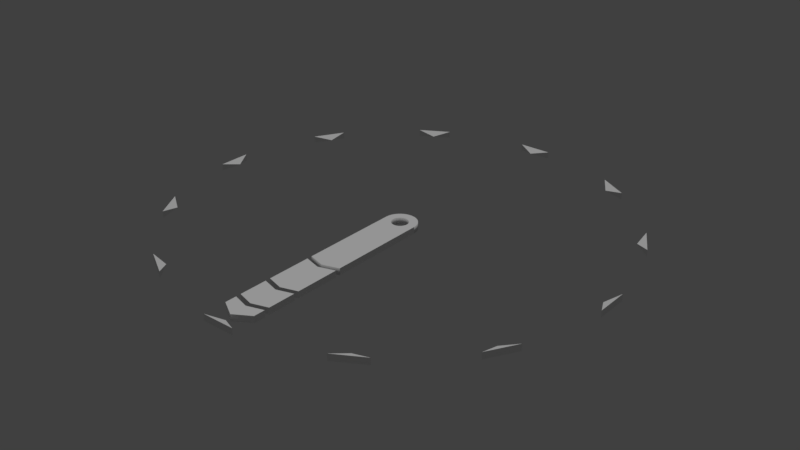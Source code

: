 # Source: LightClock.blend  (saved by Blender 2.81.16; exported with 4.5.12 LTS)
import bpy
from mathutils import Matrix  # noqa: F401  (used for matrix-valued properties, if any)

bpy.ops.wm.read_factory_settings(use_empty=True)
scene = bpy.context.scene
scene.name = 'Scene'

# ---- collections
col_collection_1 = bpy.data.collections.new('Collection 1'); scene.collection.children.link(col_collection_1)

# ---- materials (node trees are filled in below, after node groups)
mat_lightclock = bpy.data.materials.new('LightClock')
mat_lightclock.alpha_threshold = 0.0
mat_lightclock.use_transparent_shadow = False
mat_lightclock.roughness = 0.5

# ---- material node trees

# ---- world
world_world = bpy.data.worlds.new('World'); scene.world = world_world
world_world.color = (0.05088, 0.05088, 0.05088)
world_world.use_sun_shadow = False
world_world.sun_shadow_jitter_overblur = 0.0
world_world.cycles.sampling_method = 'MANUAL'

# ---- lights
light_hemi_003 = bpy.data.lights.new('Hemi.003', 'SUN')
light_hemi_003.transmission_factor = 0.0
light_hemi_003.angle = 0.1993
light_hemi_003.energy = 1.0
light_hemi_003.shadow_buffer_clip_start = 0.5
light_hemi_003.shadow_soft_size = 0.1
light_hemi_003.shadow_cascade_max_distance = 1000.0

# ---- meshes
me_lightclock = bpy.data.meshes.new('LightClock')
me_lightclock.from_pydata([(0.1, 1.49e-08, -0.02), (0.1, 1.49e-08, 0.02), (0.09808, -0.01951, -0.02), (0.09808, -0.01951, 0.02), (0.09239, -0.03827, -0.02), (0.09239, -0.03827, 0.02), (0.08315, -0.05556, -0.02), (0.08315, -0.05556, 0.02), (0.07071, -0.07071, -0.02), (0.07071, -0.07071, 0.02), (0.05556, -0.08315, -0.02), (0.05556, -0.08315, 0.02), (0.03827, -0.09239, -0.02), (0.03827, -0.09239, 0.02), (0.01951, -0.09808, -0.02), (0.01951, -0.09808, 0.02), (-2.96e-08, -0.1, -0.02), (-2.96e-08, -0.1, 0.02), (-0.01951, -0.09808, -0.02), (-0.01951, -0.09808, 0.02), (-0.03827, -0.09239, -0.02), (-0.03827, -0.09239, 0.02), (-0.05556, -0.08315, -0.02), (-0.05556, -0.08315, 0.02), (-0.07071, -0.07071, -0.02), (-0.07071, -0.07071, 0.02), (-0.08315, -0.05556, -0.02), (-0.08315, -0.05556, 0.02), (-0.09239, -0.03827, -0.02), (-0.09239, -0.03827, 0.02), (-0.09808, -0.01951, -0.02), (-0.09808, -0.01951, 0.02), (-0.1, 8.941e-08, -0.02), (-0.1, 8.941e-08, 0.02), (0.1, 0.6, -0.02), (0.1, 0.6, 0.02), (-0.1, 0.6, -0.02), (-0.1, 0.6, 0.02), (-1.013e-08, 0.63, -0.02), (-1.013e-08, 0.63, 0.02), (0.04157, -0.02778, -0.02), (0.04157, -0.02778, 0.02), (2.98e-09, 0.05, -0.02), (2.98e-09, 0.05, 0.02), (-0.009754, 0.04904, -0.02), (-0.009754, 0.04904, 0.02), (-0.01913, 0.04619, -0.02), (-0.01913, 0.04619, 0.02), (-0.04619, -0.01913, -0.02), (-0.04619, -0.01913, 0.02), (-0.04157, -0.02778, -0.02), (-0.04157, -0.02778, 0.02), (-0.04904, -0.009754, -0.02), (-0.04904, -0.009754, 0.02), (-0.03536, -0.03536, -0.02), (-0.03536, -0.03536, 0.02), (-0.009755, -0.04904, -0.02), (-0.009755, -0.04904, 0.02), (-1.331e-08, -0.05, -0.02), (-1.331e-08, -0.05, 0.02), (-0.01913, -0.04619, -0.02), (-0.01913, -0.04619, 0.02), (0.04904, 0.009755, -0.02), (0.04904, 0.009755, 0.02), (0.02778, 0.04157, -0.02), (0.02778, 0.04157, 0.02), (0.05, 0.0, -0.02), (0.05, 0.0, 0.02), (0.04619, 0.01913, -0.02), (0.04619, 0.01913, 0.02), (0.009755, -0.04904, -0.02), (0.009755, -0.04904, 0.02), (-0.03536, 0.03536, -0.02), (-0.03536, 0.03536, 0.02), (-0.02778, 0.04157, -0.02), (-0.02778, 0.04157, 0.02), (-0.04157, 0.02778, -0.02), (-0.04157, 0.02778, 0.02), (0.04904, -0.009755, -0.02), (0.04904, -0.009755, 0.02), (0.02778, -0.04157, -0.02), (0.02778, -0.04157, 0.02), (0.03536, -0.03536, -0.02), (0.03536, -0.03536, 0.02), (0.04619, -0.01913, -0.02), (0.04619, -0.01913, 0.02), (-0.05, 4.47e-08, -0.02), (-0.05, 4.47e-08, 0.02), (-0.02778, -0.04157, -0.02), (-0.02778, -0.04157, 0.02), (-0.04904, 0.009755, -0.02), (-0.04904, 0.009755, 0.02), (0.03536, 0.03536, -0.02), (0.03536, 0.03536, 0.02), (0.01913, -0.04619, -0.02), (0.01913, -0.04619, 0.02), (0.04157, 0.02778, -0.02), (0.04157, 0.02778, 0.02), (-0.04619, 0.01913, -0.02), (-0.04619, 0.01913, 0.02), (0.01913, 0.04619, -0.02), (0.01913, 0.04619, 0.02), (0.009755, 0.04904, -0.02), (0.009755, 0.04904, 0.02), (-0.1, 1.339, -0.02), (-0.1, 1.339, 0.02), (0.1, 1.339, -0.02), (0.1, 1.339, 0.02), (0.1, 0.63, -0.02), (0.1, 0.63, 0.02), (-0.1, 0.63, -0.02), (-0.1, 0.63, 0.02), (0.1, 0.9, -0.02), (0.1, 0.9, 0.02), (-0.1, 0.9, -0.02), (-0.1, 0.9, 0.02), (-1.013e-08, 0.93, -0.02), (-1.013e-08, 0.93, 0.02), (1.609e-08, 0.66, -0.02), (1.609e-08, 0.66, 0.02), (2.393e-08, 1.29, 0.0), (0.1, 0.93, -0.02), (0.1, 0.93, 0.02), (-0.1, 0.93, -0.02), (-0.1, 0.93, 0.02), (0.1, 1.1, -0.02), (0.1, 1.1, 0.02), (-0.1, 1.1, -0.02), (-0.1, 1.1, 0.02), (-1.013e-08, 1.13, -0.02), (-1.013e-08, 1.13, 0.02), (1.609e-08, 0.96, -0.02), (1.609e-08, 0.96, 0.02), (0.1, 1.13, -0.02), (0.1, 1.13, 0.02), (-0.1, 1.13, -0.02), (-0.1, 1.13, 0.02), (0.1, 1.2, -0.02), (0.1, 1.2, 0.02), (-0.1, 1.2, -0.02), (-0.1, 1.2, 0.02), (-1.013e-08, 1.26, -0.02), (-1.013e-08, 1.26, 0.02), (1.609e-08, 1.16, -0.02), (1.609e-08, 1.16, 0.02), (0.1, -1.339, -0.02), (0.1, -1.339, 0.02), (-0.1, -1.339, -0.02), (-0.1, -1.339, 0.02), (9.48e-08, -1.29, 0.0), (-1.339, -0.1, -0.02), (-1.339, -0.1, 0.02), (-1.339, 0.1, -0.02), (-1.339, 0.1, 0.02), (-1.29, 0.0, 0.0), (1.339, 0.1, -0.02), (1.339, 0.1, 0.02), (1.339, -0.1, -0.02), (1.339, -0.1, 0.02), (1.29, 1.192e-07, 0.0), (-0.7562, 1.11, -0.02), (-0.7562, 1.11, 0.02), (-0.583, 1.21, -0.02), (-0.583, 1.21, 0.02), (-0.645, 1.117, 0.0), (0.7562, -1.11, -0.02), (0.7562, -1.11, 0.02), (0.583, -1.21, -0.02), (0.583, -1.21, 0.02), (0.645, -1.117, 0.0), (-1.11, -0.7562, -0.02), (-1.11, -0.7562, 0.02), (-1.21, -0.583, -0.02), (-1.21, -0.583, 0.02), (-1.117, -0.645, 0.0), (1.11, 0.7562, -0.02), (1.11, 0.7562, 0.02), (1.21, 0.583, -0.02), (1.21, 0.583, 0.02), (1.117, 0.645, 0.0), (-1.21, 0.583, -0.02), (-1.21, 0.583, 0.02), (-1.11, 0.7562, -0.02), (-1.11, 0.7562, 0.02), (-1.117, 0.645, 0.0), (1.21, -0.583, -0.02), (1.21, -0.583, 0.02), (1.11, -0.7562, -0.02), (1.11, -0.7562, 0.02), (1.117, -0.645, 0.0), (-0.583, -1.21, -0.02), (-0.583, -1.21, 0.02), (-0.7562, -1.11, -0.02), (-0.7562, -1.11, 0.02), (-0.645, -1.117, 0.0), (0.583, 1.21, -0.02), (0.583, 1.21, 0.02), (0.7562, 1.11, -0.02), (0.7562, 1.11, 0.02), (0.645, 1.117, 0.0)], [], [(0, 1, 3, 2), (2, 3, 5, 4), (4, 5, 7, 6), (6, 7, 9, 8), (8, 9, 11, 10), (10, 11, 13, 12), (12, 13, 15, 14), (14, 15, 17, 16), (16, 17, 19, 18), (18, 19, 21, 20), (20, 21, 23, 22), (22, 23, 25, 24), (24, 25, 27, 26), (26, 27, 29, 28), (28, 29, 31, 30), (30, 31, 33, 32), (32, 33, 37, 36), (38, 39, 35, 34), (34, 35, 1, 0), (36, 37, 39, 38), (3, 1, 67, 79, 85, 41, 83, 81, 95, 71, 59, 57, 61, 89, 55, 51, 49, 53, 87, 33, 31, 29, 27, 25, 23, 21, 19, 17, 15, 13, 11, 9, 7, 5), (0, 66, 62, 68, 96, 92, 64, 100, 102, 42, 44, 46, 74, 72, 76, 98, 90, 86, 32, 36, 38, 34), (78, 79, 67, 66), (82, 83, 41, 40), (40, 41, 85, 84), (90, 91, 87, 86), (62, 63, 69, 68), (66, 67, 63, 62), (96, 97, 93, 92), (42, 43, 45, 44), (56, 57, 59, 58), (76, 77, 99, 98), (58, 59, 71, 70), (44, 45, 47, 46), (33, 87, 91, 99, 77, 73, 75, 47, 45, 43, 103, 101, 65, 93, 97, 69, 63, 67, 1, 35, 39, 37), (92, 93, 65, 64), (88, 89, 61, 60), (32, 86, 52, 48, 50, 54, 88, 60, 56, 58, 70, 94, 80, 82, 40, 84, 78, 66, 0, 2, 4, 6, 8, 10, 12, 14, 16, 18, 20, 22, 24, 26, 28, 30), (64, 65, 101, 100), (80, 81, 83, 82), (74, 75, 73, 72), (98, 99, 91, 90), (94, 95, 81, 80), (54, 55, 89, 88), (48, 49, 51, 50), (102, 103, 43, 42), (68, 69, 97, 96), (86, 87, 53, 52), (84, 85, 79, 78), (60, 61, 57, 56), (46, 47, 75, 74), (100, 101, 103, 102), (70, 71, 95, 94), (52, 53, 49, 48), (72, 73, 77, 76), (50, 51, 55, 54), (107, 106, 104, 105), (105, 104, 120), (106, 107, 120), (120, 104, 106), (105, 120, 107), (118, 119, 111, 110), (110, 111, 115, 114), (116, 117, 113, 112), (112, 113, 109, 108), (110, 114, 116, 112, 108, 118), (115, 111, 119, 109, 113, 117), (114, 115, 117, 116), (108, 109, 119, 118), (131, 132, 124, 123), (123, 124, 128, 127), (129, 130, 126, 125), (125, 126, 122, 121), (123, 127, 129, 125, 121, 131), (128, 124, 132, 122, 126, 130), (127, 128, 130, 129), (121, 122, 132, 131), (143, 144, 136, 135), (135, 136, 140, 139), (141, 142, 138, 137), (137, 138, 134, 133), (135, 139, 141, 137, 133, 143), (140, 136, 144, 134, 138, 142), (139, 140, 142, 141), (133, 134, 144, 143), (148, 147, 145, 146), (146, 145, 149), (147, 148, 149), (149, 145, 147), (146, 149, 148), (153, 152, 150, 151), (151, 150, 154), (152, 153, 154), (154, 150, 152), (151, 154, 153), (158, 157, 155, 156), (156, 155, 159), (157, 158, 159), (159, 155, 157), (156, 159, 158), (163, 162, 160, 161), (161, 160, 164), (162, 163, 164), (164, 160, 162), (161, 164, 163), (168, 167, 165, 166), (166, 165, 169), (167, 168, 169), (169, 165, 167), (166, 169, 168), (173, 172, 170, 171), (171, 170, 174), (172, 173, 174), (174, 170, 172), (171, 174, 173), (178, 177, 175, 176), (176, 175, 179), (177, 178, 179), (179, 175, 177), (176, 179, 178), (183, 182, 180, 181), (181, 180, 184), (182, 183, 184), (184, 180, 182), (181, 184, 183), (188, 187, 185, 186), (186, 185, 189), (187, 188, 189), (189, 185, 187), (186, 189, 188), (193, 192, 190, 191), (191, 190, 194), (192, 193, 194), (194, 190, 192), (191, 194, 193), (198, 197, 195, 196), (196, 195, 199), (197, 198, 199), (199, 195, 197), (196, 199, 198)])
me_lightclock.polygons.foreach_set('use_smooth', [1, 1, 1, 1, 1, 1, 1, 1, 1, 1, 1, 1, 1, 1, 1, 1, 0, 1, 0, 1, 0, 0, 1, 1, 1, 1, 1, 1, 1, 1, 1, 1, 1, 1, 0, 1, 1, 0, 1, 1, 1, 1, 1, 1, 1, 1, 1, 1, 1, 1, 1, 1, 1, 1, 1, 1, 0, 0, 0, 0, 0, 0, 0, 0, 0, 0, 0, 0, 0, 0, 0, 0, 0, 0, 0, 0, 0, 0, 0, 0, 0, 0, 0, 0, 0, 0, 0, 0, 0, 0, 0, 0, 0, 0, 0, 0, 0, 0, 0, 0, 0, 0, 0, 0, 0, 0, 0, 0, 0, 0, 0, 0, 0, 0, 0, 0, 0, 0, 0, 0, 0, 0, 0, 0, 0, 0, 0, 0, 0, 0, 0, 0, 0, 0, 0, 0, 0, 0, 0, 0])
me_lightclock.polygons.foreach_set('material_index', [1, 1, 1, 1, 1, 1, 1, 1, 1, 1, 1, 1, 1, 1, 1, 1, 1, 1, 1, 1, 1, 1, 1, 1, 1, 1, 1, 1, 1, 1, 1, 1, 1, 1, 1, 1, 1, 1, 1, 1, 1, 1, 1, 1, 1, 1, 1, 1, 1, 1, 1, 1, 1, 1, 1, 1, 1, 1, 1, 1, 1, 1, 1, 1, 1, 1, 1, 1, 1, 1, 1, 1, 1, 1, 1, 1, 1, 1, 1, 1, 1, 1, 1, 1, 1, 1, 1, 1, 1, 1, 1, 1, 1, 1, 1, 1, 1, 1, 1, 1, 1, 1, 1, 1, 1, 1, 1, 1, 1, 1, 1, 1, 1, 1, 1, 1, 1, 1, 1, 1, 1, 1, 1, 1, 1, 1, 1, 1, 1, 1, 1, 1, 1, 1, 1, 1, 1, 1, 1, 1])
_uv = me_lightclock.uv_layers.new(name='UVMap')
_uv.uv.foreach_set('vector', [0.5333, 0.6237, 0.5333, 0.6237, 0.5326, 0.6167, 0.5326, 0.6167, 0.5326, 0.6167, 0.5326, 0.6167, 0.5306, 0.61, 0.5306, 0.61, 0.5306, 0.61, 0.5306, 0.61, 0.5273, 0.6038, 0.5273, 0.6038, 0.5273, 0.6038, 0.5273, 0.6038, 0.5228, 0.5983, 0.5228, 0.5983, 0.5228, 0.5983, 0.5228, 0.5983, 0.5174, 0.5939, 0.5174, 0.5939, 0.5174, 0.5939, 0.5174, 0.5939, 0.5112, 0.5906, 0.5112, 0.5906, 0.5112, 0.5906, 0.5112, 0.5906, 0.5045, 0.5885, 0.5045, 0.5885, 0.5045, 0.5885, 0.5045, 0.5885, 0.4975, 0.5878, 0.4975, 0.5878, 0.4975, 0.5878, 0.4975, 0.5878, 0.4905, 0.5885, 0.4905, 0.5885, 0.4905, 0.5885, 0.4905, 0.5885, 0.4837, 0.5906, 0.4837, 0.5906, 0.4837, 0.5906, 0.4837, 0.5906, 0.4775, 0.5939, 0.4775, 0.5939, 0.4775, 0.5939, 0.4775, 0.5939, 0.4721, 0.5983, 0.4721, 0.5983, 0.4721, 0.5983, 0.4721, 0.5983, 0.4677, 0.6038, 0.4677, 0.6038, 0.4677, 0.6038, 0.4677, 0.6038, 0.4643, 0.61, 0.4643, 0.61, 0.4643, 0.61, 0.4643, 0.61, 0.4623, 0.6167, 0.4623, 0.6167, 0.4623, 0.6167, 0.4623, 0.6167, 0.4616, 0.6237, 0.4616, 0.6237, 0.4616, 0.6237, 0.4616, 0.6237, 0.4616, 0.8387, 0.4616, 0.8387, 0.4975, 0.8495, 0.4975, 0.8495, 0.5333, 0.8387, 0.5333, 0.8387, 0.5333, 0.8387, 0.5333, 0.8387, 0.5333, 0.6237, 0.5333, 0.6237, 0.4616, 0.8387, 0.4616, 0.8387, 0.4975, 0.8495, 0.4975, 0.8495, 0.5326, 0.6167, 0.5333, 0.6237, 0.5154, 0.6237, 0.515, 0.6202, 0.514, 0.6168, 0.5124, 0.6137, 0.5101, 0.611, 0.5074, 0.6088, 0.5043, 0.6071, 0.501, 0.6061, 0.4975, 0.6057, 0.494, 0.6061, 0.4906, 0.6071, 0.4875, 0.6088, 0.4848, 0.611, 0.4826, 0.6137, 0.4809, 0.6168, 0.4799, 0.6202, 0.4795, 0.6237, 0.4616, 0.6237, 0.4623, 0.6167, 0.4643, 0.61, 0.4677, 0.6038, 0.4721, 0.5983, 0.4775, 0.5939, 0.4837, 0.5906, 0.4905, 0.5885, 0.4975, 0.5878, 0.5045, 0.5885, 0.5112, 0.5906, 0.5174, 0.5939, 0.5228, 0.5983, 0.5273, 0.6038, 0.5306, 0.61, 0.5333, 0.6237, 0.5154, 0.6237, 0.515, 0.6272, 0.514, 0.6305, 0.5124, 0.6336, 0.5101, 0.6363, 0.5074, 0.6386, 0.5043, 0.6402, 0.501, 0.6412, 0.4975, 0.6416, 0.494, 0.6412, 0.4906, 0.6402, 0.4875, 0.6386, 0.4848, 0.6363, 0.4826, 0.6336, 0.4809, 0.6305, 0.4799, 0.6272, 0.4795, 0.6237, 0.4616, 0.6237, 0.4616, 0.8387, 0.4975, 0.8495, 0.5333, 0.8387, 0.515, 0.6202, 0.515, 0.6202, 0.5154, 0.6237, 0.5154, 0.6237, 0.5101, 0.611, 0.5101, 0.611, 0.5124, 0.6137, 0.5124, 0.6137, 0.5124, 0.6137, 0.5124, 0.6137, 0.514, 0.6168, 0.514, 0.6168, 0.4799, 0.6272, 0.4799, 0.6272, 0.4795, 0.6237, 0.4795, 0.6237, 0.515, 0.6272, 0.515, 0.6272, 0.514, 0.6305, 0.514, 0.6305, 0.5154, 0.6237, 0.5154, 0.6237, 0.515, 0.6272, 0.515, 0.6272, 0.5124, 0.6336, 0.5124, 0.6336, 0.5101, 0.6363, 0.5101, 0.6363, 0.4975, 0.6416, 0.4975, 0.6416, 0.494, 0.6412, 0.494, 0.6412, 0.494, 0.6061, 0.494, 0.6061, 0.4975, 0.6057, 0.4975, 0.6057, 0.4826, 0.6336, 0.4826, 0.6336, 0.4809, 0.6305, 0.4809, 0.6305, 0.4975, 0.6057, 0.4975, 0.6057, 0.501, 0.6061, 0.501, 0.6061, 0.494, 0.6412, 0.494, 0.6412, 0.4906, 0.6402, 0.4906, 0.6402, 0.4616, 0.6237, 0.4795, 0.6237, 0.4799, 0.6272, 0.4809, 0.6305, 0.4826, 0.6336, 0.4848, 0.6363, 0.4875, 0.6386, 0.4906, 0.6402, 0.494, 0.6412, 0.4975, 0.6416, 0.501, 0.6412, 0.5043, 0.6402, 0.5074, 0.6386, 0.5101, 0.6363, 0.5124, 0.6336, 0.514, 0.6305, 0.515, 0.6272, 0.5154, 0.6237, 0.5333, 0.6237, 0.5333, 0.8387, 0.4975, 0.8495, 0.4616, 0.8387, 0.5101, 0.6363, 0.5101, 0.6363, 0.5074, 0.6386, 0.5074, 0.6386, 0.4875, 0.6088, 0.4875, 0.6088, 0.4906, 0.6071, 0.4906, 0.6071, 0.4616, 0.6237, 0.4795, 0.6237, 0.4799, 0.6202, 0.4809, 0.6168, 0.4826, 0.6137, 0.4848, 0.611, 0.4875, 0.6088, 0.4906, 0.6071, 0.494, 0.6061, 0.4975, 0.6057, 0.501, 0.6061, 0.5043, 0.6071, 0.5074, 0.6088, 0.5101, 0.611, 0.5124, 0.6137, 0.514, 0.6168, 0.515, 0.6202, 0.5154, 0.6237, 0.5333, 0.6237, 0.5326, 0.6167, 0.5306, 0.61, 0.5273, 0.6038, 0.5228, 0.5983, 0.5174, 0.5939, 0.5112, 0.5906, 0.5045, 0.5885, 0.4975, 0.5878, 0.4905, 0.5885, 0.4837, 0.5906, 0.4775, 0.5939, 0.4721, 0.5983, 0.4677, 0.6038, 0.4643, 0.61, 0.4623, 0.6167, 0.5074, 0.6386, 0.5074, 0.6386, 0.5043, 0.6402, 0.5043, 0.6402, 0.5074, 0.6088, 0.5074, 0.6088, 0.5101, 0.611, 0.5101, 0.611, 0.4875, 0.6386, 0.4875, 0.6386, 0.4848, 0.6363, 0.4848, 0.6363, 0.4809, 0.6305, 0.4809, 0.6305, 0.4799, 0.6272, 0.4799, 0.6272, 0.5043, 0.6071, 0.5043, 0.6071, 0.5074, 0.6088, 0.5074, 0.6088, 0.4848, 0.611, 0.4848, 0.611, 0.4875, 0.6088, 0.4875, 0.6088, 0.4809, 0.6168, 0.4809, 0.6168, 0.4826, 0.6137, 0.4826, 0.6137, 0.501, 0.6412, 0.501, 0.6412, 0.4975, 0.6416, 0.4975, 0.6416, 0.514, 0.6305, 0.514, 0.6305, 0.5124, 0.6336, 0.5124, 0.6336, 0.4795, 0.6237, 0.4795, 0.6237, 0.4799, 0.6202, 0.4799, 0.6202, 0.514, 0.6168, 0.514, 0.6168, 0.515, 0.6202, 0.515, 0.6202, 0.4906, 0.6071, 0.4906, 0.6071, 0.494, 0.6061, 0.494, 0.6061, 0.4906, 0.6402, 0.4906, 0.6402, 0.4875, 0.6386, 0.4875, 0.6386, 0.5043, 0.6402, 0.5043, 0.6402, 0.501, 0.6412, 0.501, 0.6412, 0.501, 0.6061, 0.501, 0.6061, 0.5043, 0.6071, 0.5043, 0.6071, 0.4799, 0.6202, 0.4799, 0.6202, 0.4809, 0.6168, 0.4809, 0.6168, 0.4848, 0.6363, 0.4848, 0.6363, 0.4826, 0.6336, 0.4826, 0.6336, 0.4826, 0.6137, 0.4826, 0.6137, 0.4848, 0.611, 0.4848, 0.611, 0.1677, 0.7852, 0.1677, 0.7852, 0.2035, 0.7231, 0.2035, 0.7231, 0.2035, 0.7231, 0.2035, 0.7231, 0.2009, 0.763, 0.1677, 0.7852, 0.1677, 0.7852, 0.2009, 0.763, 0.2009, 0.763, 0.2035, 0.7231, 0.1677, 0.7852, 0.2035, 0.7231, 0.2009, 0.763, 0.1677, 0.7852, 0.8716, 0.707, 0.8716, 0.707, 0.8357, 0.6963, 0.8357, 0.6963, 0.8357, 0.6963, 0.8357, 0.6963, 0.8357, 0.793, 0.8357, 0.793, 0.8716, 0.8038, 0.8716, 0.8038, 0.9074, 0.793, 0.9074, 0.793, 0.9074, 0.793, 0.9074, 0.793, 0.9074, 0.6963, 0.9074, 0.6963, 0.8357, 0.6963, 0.8357, 0.793, 0.8716, 0.8038, 0.9074, 0.793, 0.9074, 0.6963, 0.8716, 0.707, 0.8357, 0.793, 0.8357, 0.6963, 0.8716, 0.707, 0.9074, 0.6963, 0.9074, 0.793, 0.8716, 0.8038, 0.8357, 0.793, 0.8357, 0.793, 0.8716, 0.8038, 0.8716, 0.8038, 0.9074, 0.6963, 0.9074, 0.6963, 0.8716, 0.707, 0.8716, 0.707, 0.4926, 0.224, 0.4926, 0.224, 0.4568, 0.2132, 0.4568, 0.2132, 0.4568, 0.2132, 0.4568, 0.2132, 0.4568, 0.2741, 0.4568, 0.2741, 0.4926, 0.2849, 0.4926, 0.2849, 0.5285, 0.2741, 0.5285, 0.2741, 0.5285, 0.2741, 0.5285, 0.2741, 0.5285, 0.2132, 0.5285, 0.2132, 0.4568, 0.2132, 0.4568, 0.2741, 0.4926, 0.2849, 0.5285, 0.2741, 0.5285, 0.2132, 0.4926, 0.224, 0.4568, 0.2741, 0.4568, 0.2132, 0.4926, 0.224, 0.5285, 0.2132, 0.5285, 0.2741, 0.4926, 0.2849, 0.4568, 0.2741, 0.4568, 0.2741, 0.4926, 0.2849, 0.4926, 0.2849, 0.5285, 0.2132, 0.5285, 0.2132, 0.4926, 0.224, 0.4926, 0.224, 0.8642, 0.2243, 0.8642, 0.2243, 0.8284, 0.2135, 0.8284, 0.2135, 0.8284, 0.2135, 0.8284, 0.2135, 0.8284, 0.2386, 0.8284, 0.2386, 0.8642, 0.2601, 0.8642, 0.2601, 0.9, 0.2386, 0.9, 0.2386, 0.9, 0.2386, 0.9, 0.2386, 0.9, 0.2135, 0.9, 0.2135, 0.8284, 0.2135, 0.8284, 0.2386, 0.8642, 0.2601, 0.9, 0.2386, 0.9, 0.2135, 0.8642, 0.2243, 0.8284, 0.2386, 0.8284, 0.2135, 0.8642, 0.2243, 0.9, 0.2135, 0.9, 0.2386, 0.8642, 0.2601, 0.8284, 0.2386, 0.8284, 0.2386, 0.8642, 0.2601, 0.8642, 0.2601, 0.9, 0.2135, 0.9, 0.2135, 0.8642, 0.2243, 0.8642, 0.2243, 0.1695, 0.7849, 0.1695, 0.7849, 0.2054, 0.7228, 0.2054, 0.7228, 0.2054, 0.7228, 0.2054, 0.7228, 0.2028, 0.7627, 0.1695, 0.7849, 0.1695, 0.7849, 0.2028, 0.7627, 0.2028, 0.7627, 0.2054, 0.7228, 0.1695, 0.7849, 0.2054, 0.7228, 0.2028, 0.7627, 0.1695, 0.7849, 0.1697, 0.7861, 0.1697, 0.7861, 0.2056, 0.724, 0.2056, 0.724, 0.2056, 0.724, 0.2056, 0.724, 0.2029, 0.7639, 0.1697, 0.7861, 0.1697, 0.7861, 0.2029, 0.7639, 0.2029, 0.7639, 0.2056, 0.724, 0.1697, 0.7861, 0.2056, 0.724, 0.2029, 0.7639, 0.1697, 0.7861, 0.1695, 0.7842, 0.1695, 0.7842, 0.2053, 0.7222, 0.2053, 0.7222, 0.2053, 0.7222, 0.2053, 0.7222, 0.2027, 0.762, 0.1695, 0.7842, 0.1695, 0.7842, 0.2027, 0.762, 0.2027, 0.762, 0.2053, 0.7222, 0.1695, 0.7842, 0.2053, 0.7222, 0.2027, 0.762, 0.1695, 0.7842, 0.1675, 0.7859, 0.1675, 0.7859, 0.2034, 0.7238, 0.2034, 0.7238, 0.2034, 0.7238, 0.2034, 0.7238, 0.2008, 0.7637, 0.1675, 0.7859, 0.1675, 0.7859, 0.2008, 0.7637, 0.2008, 0.7637, 0.2034, 0.7238, 0.1675, 0.7859, 0.2034, 0.7238, 0.2008, 0.7637, 0.1675, 0.7859, 0.169, 0.7847, 0.169, 0.7847, 0.2048, 0.7227, 0.2048, 0.7227, 0.2048, 0.7227, 0.2048, 0.7227, 0.2022, 0.7625, 0.169, 0.7847, 0.169, 0.7847, 0.2022, 0.7625, 0.2022, 0.7625, 0.2048, 0.7227, 0.169, 0.7847, 0.2048, 0.7227, 0.2022, 0.7625, 0.169, 0.7847, 0.1697, 0.7857, 0.1697, 0.7857, 0.2056, 0.7236, 0.2056, 0.7236, 0.2056, 0.7236, 0.2056, 0.7236, 0.203, 0.7634, 0.1697, 0.7857, 0.1697, 0.7857, 0.203, 0.7634, 0.203, 0.7634, 0.2056, 0.7236, 0.1697, 0.7857, 0.2056, 0.7236, 0.203, 0.7634, 0.1697, 0.7857, 0.1686, 0.7842, 0.1686, 0.7842, 0.2044, 0.7221, 0.2044, 0.7221, 0.2044, 0.7221, 0.2044, 0.7221, 0.2018, 0.762, 0.1686, 0.7842, 0.1686, 0.7842, 0.2018, 0.762, 0.2018, 0.762, 0.2044, 0.7221, 0.1686, 0.7842, 0.2044, 0.7221, 0.2018, 0.762, 0.1686, 0.7842, 0.1702, 0.7843, 0.1702, 0.7843, 0.206, 0.7222, 0.206, 0.7222, 0.206, 0.7222, 0.206, 0.7222, 0.2034, 0.7621, 0.1702, 0.7843, 0.1702, 0.7843, 0.2034, 0.7621, 0.2034, 0.7621, 0.206, 0.7222, 0.1702, 0.7843, 0.206, 0.7222, 0.2034, 0.7621, 0.1702, 0.7843, 0.1709, 0.7825, 0.1709, 0.7825, 0.2067, 0.7205, 0.2067, 0.7205, 0.2067, 0.7205, 0.2067, 0.7205, 0.2041, 0.7603, 0.1709, 0.7825, 0.1709, 0.7825, 0.2041, 0.7603, 0.2041, 0.7603, 0.2067, 0.7205, 0.1709, 0.7825, 0.2067, 0.7205, 0.2041, 0.7603, 0.1709, 0.7825, 0.172, 0.783, 0.172, 0.783, 0.2078, 0.7209, 0.2078, 0.7209, 0.2078, 0.7209, 0.2078, 0.7209, 0.2052, 0.7607, 0.172, 0.783, 0.172, 0.783, 0.2052, 0.7607, 0.2052, 0.7607, 0.2078, 0.7209, 0.172, 0.783, 0.2078, 0.7209, 0.2052, 0.7607, 0.172, 0.783, 0.1702, 0.7823, 0.1702, 0.7823, 0.2061, 0.7202, 0.2061, 0.7202, 0.2061, 0.7202, 0.2061, 0.7202, 0.2035, 0.7601, 0.1702, 0.7823, 0.1702, 0.7823, 0.2035, 0.7601, 0.2035, 0.7601, 0.2061, 0.7202, 0.1702, 0.7823, 0.2061, 0.7202, 0.2035, 0.7601, 0.1702, 0.7823])
_ca = me_lightclock.color_attributes.new('Col', 'BYTE_COLOR', 'CORNER')
_ca.data.foreach_set('color', [1.0, 0.0, 0.0, 1.0, 1.0, 0.0, 0.0, 1.0, 1.0, 0.0, 0.0, 1.0, 1.0, 0.0, 0.0, 1.0, 1.0, 0.0, 0.0, 1.0, 1.0, 0.0, 0.0, 1.0, 1.0, 0.0, 0.0, 1.0, 1.0, 0.0, 0.0, 1.0, 1.0, 0.0, 0.0, 1.0, 1.0, 0.0, 0.0, 1.0, 1.0, 0.0, 0.0, 1.0, 1.0, 0.0, 0.0, 1.0, 1.0, 0.0, 0.0, 1.0, 1.0, 0.0, 0.0, 1.0, 1.0, 0.0, 0.0, 1.0, 1.0, 0.0, 0.0, 1.0, 1.0, 0.0, 0.0, 1.0, 1.0, 0.0, 0.0, 1.0, 1.0, 0.0, 0.0, 1.0, 1.0, 0.0, 0.0, 1.0, 1.0, 0.0, 0.0, 1.0, 1.0, 0.0, 0.0, 1.0, 1.0, 0.0, 0.0, 1.0, 1.0, 0.0, 0.0, 1.0, 1.0, 0.0, 0.0, 1.0, 1.0, 0.0, 0.0, 1.0, 1.0, 0.0, 0.0, 1.0, 1.0, 0.0, 0.0, 1.0, 1.0, 0.0, 0.0, 1.0, 1.0, 0.0, 0.0, 1.0, 1.0, 0.0, 0.0, 1.0, 1.0, 0.0, 0.0, 1.0, 1.0, 0.0, 0.0, 1.0, 1.0, 0.0, 0.0, 1.0, 1.0, 0.0, 0.0, 1.0, 1.0, 0.0, 0.0, 1.0, 1.0, 0.0, 0.0, 1.0, 1.0, 0.0, 0.0, 1.0, 1.0, 0.0, 0.0, 1.0, 1.0, 0.0, 0.0, 1.0, 1.0, 0.0, 0.0, 1.0, 1.0, 0.0, 0.0, 1.0, 1.0, 0.0, 0.0, 1.0, 1.0, 0.0, 0.0, 1.0, 1.0, 0.0, 0.0, 1.0, 1.0, 0.0, 0.0, 1.0, 1.0, 0.0, 0.0, 1.0, 1.0, 0.0, 0.0, 1.0, 1.0, 0.0, 0.0, 1.0, 1.0, 0.0, 0.0, 1.0, 1.0, 0.0, 0.0, 1.0, 1.0, 0.0, 0.0, 1.0, 1.0, 0.0, 0.0, 1.0, 1.0, 0.0, 0.0, 1.0, 1.0, 0.0, 0.0, 1.0, 1.0, 0.0, 0.0, 1.0, 1.0, 0.0, 0.0, 1.0, 1.0, 0.0, 0.0, 1.0, 1.0, 0.0, 0.0, 1.0, 1.0, 0.0, 0.0, 1.0, 1.0, 0.0, 0.0, 1.0, 1.0, 0.0, 0.0, 1.0, 1.0, 0.0, 0.0, 1.0, 1.0, 0.0, 0.0, 1.0, 1.0, 0.0, 0.0, 1.0, 1.0, 0.0, 0.0, 1.0, 1.0, 0.0, 0.0, 1.0, 1.0, 0.0, 0.0, 1.0, 1.0, 0.0, 0.0, 1.0, 1.0, 0.0, 0.0, 1.0, 1.0, 0.0, 0.0, 1.0, 1.0, 0.0, 0.0, 1.0, 1.0, 0.0, 0.0, 1.0, 1.0, 0.0, 0.0, 1.0, 1.0, 0.0, 0.0, 1.0, 1.0, 0.0, 0.0, 1.0, 1.0, 0.0, 0.0, 1.0, 1.0, 0.0, 0.0, 1.0, 1.0, 0.0, 0.0, 1.0, 1.0, 0.0, 0.0, 1.0, 1.0, 0.0, 0.0, 1.0, 1.0, 0.0, 0.0, 1.0, 1.0, 0.0, 0.0, 1.0, 1.0, 0.0, 0.0, 1.0, 1.0, 0.0, 0.0, 1.0, 1.0, 0.0, 0.0, 1.0, 1.0, 0.0, 0.0, 1.0, 1.0, 0.0, 0.0, 1.0, 1.0, 0.0, 0.0, 1.0, 1.0, 0.0, 0.0, 1.0, 1.0, 0.0, 0.0, 1.0, 1.0, 0.0, 0.0, 1.0, 1.0, 0.0, 0.0, 1.0, 1.0, 0.0, 0.0, 1.0, 1.0, 0.0, 0.0, 1.0, 1.0, 0.0, 0.0, 1.0, 1.0, 0.0, 0.0, 1.0, 1.0, 0.0, 0.0, 1.0, 1.0, 0.0, 0.0, 1.0, 1.0, 0.0, 0.0, 1.0, 1.0, 0.0, 0.0, 1.0, 1.0, 0.0, 0.0, 1.0, 1.0, 0.0, 0.0, 1.0, 1.0, 0.0, 0.0, 1.0, 1.0, 0.0, 0.0, 1.0, 1.0, 0.0, 0.0, 1.0, 1.0, 0.0, 0.0, 1.0, 1.0, 0.0, 0.0, 1.0, 1.0, 0.0, 0.0, 1.0, 1.0, 0.0, 0.0, 1.0, 1.0, 0.0, 0.0, 1.0, 1.0, 0.0, 0.0, 1.0, 1.0, 0.0, 0.0, 1.0, 1.0, 0.0, 0.0, 1.0, 1.0, 0.0, 0.0, 1.0, 1.0, 0.0, 0.0, 1.0, 1.0, 0.0, 0.0, 1.0, 1.0, 0.0, 0.0, 1.0, 1.0, 0.0, 0.0, 1.0, 1.0, 0.0, 0.0, 1.0, 1.0, 0.0, 0.0, 1.0, 1.0, 0.0, 0.0, 1.0, 1.0, 0.0, 0.0, 1.0, 1.0, 0.0, 0.0, 1.0, 1.0, 0.0, 0.0, 1.0, 1.0, 0.0, 0.0, 1.0, 1.0, 0.0, 0.0, 1.0, 1.0, 0.0, 0.0, 1.0, 1.0, 0.0, 0.0, 1.0, 1.0, 0.0, 0.0, 1.0, 1.0, 0.0, 0.0, 1.0, 1.0, 0.0, 0.0, 1.0, 1.0, 0.0, 0.0, 1.0, 1.0, 0.0, 0.0, 1.0, 1.0, 0.0, 0.0, 1.0, 1.0, 0.0, 0.0, 1.0, 1.0, 0.0, 0.0, 1.0, 1.0, 0.0, 0.0, 1.0, 1.0, 0.0, 0.0, 1.0, 1.0, 0.0, 0.0, 1.0, 1.0, 0.0, 0.0, 1.0, 1.0, 0.0, 0.0, 1.0, 1.0, 0.0, 0.0, 1.0, 1.0, 0.0, 0.0, 1.0, 1.0, 0.0, 0.0, 1.0, 1.0, 0.0, 0.0, 1.0, 1.0, 0.0, 0.0, 1.0, 1.0, 0.0, 0.0, 1.0, 1.0, 0.0, 0.0, 1.0, 1.0, 0.0, 0.0, 1.0, 1.0, 0.0, 0.0, 1.0, 1.0, 0.0, 0.0, 1.0, 1.0, 0.0, 0.0, 1.0, 1.0, 0.0, 0.0, 1.0, 1.0, 0.0, 0.0, 1.0, 1.0, 0.0, 0.0, 1.0, 1.0, 0.0, 0.0, 1.0, 1.0, 0.0, 0.0, 1.0, 1.0, 0.0, 0.0, 1.0, 1.0, 0.0, 0.0, 1.0, 1.0, 0.0, 0.0, 1.0, 1.0, 0.0, 0.0, 1.0, 1.0, 0.0, 0.0, 1.0, 1.0, 0.0, 0.0, 1.0, 1.0, 0.0, 0.0, 1.0, 1.0, 0.0, 0.0, 1.0, 1.0, 0.0, 0.0, 1.0, 1.0, 0.0, 0.0, 1.0, 1.0, 0.0, 0.0, 1.0, 1.0, 0.0, 0.0, 1.0, 1.0, 0.0, 0.0, 1.0, 1.0, 0.0, 0.0, 1.0, 1.0, 0.0, 0.0, 1.0, 1.0, 0.0, 0.0, 1.0, 1.0, 0.0, 0.0, 1.0, 1.0, 0.0, 0.0, 1.0, 1.0, 0.0, 0.0, 1.0, 1.0, 0.0, 0.0, 1.0, 1.0, 0.0, 0.0, 1.0, 1.0, 0.0, 0.0, 1.0, 1.0, 0.0, 0.0, 1.0, 1.0, 0.0, 0.0, 1.0, 1.0, 0.0, 0.0, 1.0, 1.0, 0.0, 0.0, 1.0, 1.0, 0.0, 0.0, 1.0, 1.0, 0.0, 0.0, 1.0, 1.0, 0.0, 0.0, 1.0, 1.0, 0.0, 0.0, 1.0, 1.0, 0.0, 0.0, 1.0, 1.0, 0.0, 0.0, 1.0, 1.0, 0.0, 0.0, 1.0, 1.0, 0.0, 0.0, 1.0, 1.0, 0.0, 0.0, 1.0, 1.0, 0.0, 0.0, 1.0, 1.0, 0.0, 0.0, 1.0, 1.0, 0.0, 0.0, 1.0, 1.0, 0.0, 0.0, 1.0, 1.0, 0.0, 0.0, 1.0, 1.0, 0.0, 0.0, 1.0, 1.0, 0.0, 0.0, 1.0, 1.0, 0.0, 0.0, 1.0, 1.0, 0.0, 0.0, 1.0, 1.0, 0.0, 0.0, 1.0, 1.0, 0.0, 0.0, 1.0, 1.0, 0.0, 0.0, 1.0, 1.0, 0.0, 0.0, 1.0, 1.0, 0.0, 0.0, 1.0, 1.0, 0.0, 0.0, 1.0, 1.0, 0.0, 0.0, 1.0, 1.0, 0.0, 0.0, 1.0, 1.0, 0.0, 0.0, 1.0, 1.0, 0.0, 0.0, 1.0, 1.0, 0.0, 0.0, 1.0, 1.0, 0.0, 0.0, 1.0, 1.0, 0.0, 0.0, 1.0, 1.0, 0.0, 0.0, 1.0, 1.0, 0.0, 0.0, 1.0, 1.0, 0.0, 0.0, 1.0, 1.0, 0.0, 0.0, 1.0, 1.0, 0.0, 0.0, 1.0, 1.0, 0.0, 0.0, 1.0, 1.0, 0.0, 0.0, 1.0, 1.0, 0.0, 0.0, 1.0, 1.0, 0.0, 0.0, 1.0, 1.0, 0.0, 0.0, 1.0, 1.0, 0.0, 0.0, 1.0, 1.0, 0.0, 0.0, 1.0, 1.0, 0.0, 0.0, 1.0, 1.0, 0.0, 0.0, 1.0, 1.0, 0.0, 0.0, 1.0, 1.0, 0.0, 0.0, 1.0, 1.0, 0.0, 0.0, 1.0, 1.0, 0.0, 0.0, 1.0, 1.0, 0.0, 0.0, 1.0, 1.0, 0.0, 0.0, 1.0, 1.0, 0.0, 0.0, 1.0, 1.0, 0.0, 0.0, 1.0, 1.0, 0.0, 0.0, 1.0, 1.0, 0.0, 0.0, 1.0, 1.0, 0.0, 0.0, 1.0, 1.0, 0.0, 0.0, 1.0, 1.0, 0.0, 0.0, 1.0, 1.0, 0.0, 0.0, 1.0, 1.0, 0.0, 0.0, 1.0, 1.0, 0.0, 0.0, 1.0, 1.0, 0.0, 0.0, 1.0, 1.0, 0.0, 0.0, 1.0, 1.0, 0.0, 0.0, 1.0, 1.0, 0.0, 0.0, 1.0, 1.0, 0.0, 0.0, 1.0, 1.0, 0.0, 0.0, 1.0, 1.0, 0.0, 0.0, 1.0, 1.0, 0.0, 0.0, 1.0, 1.0, 0.0, 0.0, 1.0, 1.0, 0.0, 0.0, 1.0, 1.0, 0.0, 0.0, 1.0, 1.0, 0.0, 0.0, 1.0, 1.0, 0.0, 0.0, 1.0, 1.0, 0.0, 0.0, 1.0, 1.0, 0.0, 0.0, 1.0, 1.0, 0.0, 0.0, 1.0, 1.0, 0.0, 0.0, 1.0, 1.0, 0.0, 0.0, 1.0, 1.0, 0.0, 0.0, 1.0, 1.0, 0.0, 0.0, 1.0, 1.0, 0.0, 0.0, 1.0, 1.0, 0.0, 0.0, 1.0, 1.0, 0.0, 0.0, 1.0, 1.0, 0.0, 0.0, 1.0, 1.0, 0.0, 0.0, 1.0, 1.0, 0.0, 0.0, 1.0, 1.0, 0.0, 0.0, 1.0, 1.0, 0.0, 0.0, 1.0, 1.0, 0.0, 0.0, 1.0, 1.0, 0.0, 0.0, 1.0, 1.0, 0.0, 0.0, 1.0, 1.0, 0.0, 0.0, 1.0, 1.0, 0.0, 0.0, 1.0, 1.0, 0.0, 0.0, 1.0, 1.0, 0.0, 0.0, 1.0, 1.0, 0.0, 0.0, 1.0, 1.0, 0.0, 0.0, 1.0, 1.0, 0.0, 0.0, 1.0, 1.0, 0.0, 0.0, 1.0, 1.0, 0.0, 0.0, 1.0, 1.0, 0.0, 0.0, 1.0, 1.0, 0.0, 0.0, 1.0, 1.0, 0.0, 0.0, 1.0, 1.0, 0.0, 0.0, 1.0, 1.0, 0.0, 0.0, 1.0, 1.0, 0.0, 0.0, 1.0, 1.0, 0.0, 0.0, 1.0, 1.0, 0.0, 0.0, 1.0, 1.0, 0.0, 0.0, 1.0, 1.0, 0.0, 0.0, 1.0, 1.0, 0.0, 0.0, 1.0, 1.0, 0.0, 0.0, 1.0, 1.0, 0.0, 0.0, 1.0, 1.0, 0.0, 0.0, 1.0, 1.0, 0.0, 0.0, 1.0, 1.0, 0.0, 0.0, 1.0, 1.0, 0.0, 0.0, 1.0, 1.0, 0.0, 0.0, 1.0, 1.0, 0.0, 0.0, 1.0, 1.0, 0.0, 0.0, 1.0, 1.0, 0.0, 0.0, 1.0, 1.0, 0.0, 0.0, 1.0, 1.0, 0.0, 0.0, 1.0, 1.0, 0.0, 0.0, 1.0, 1.0, 0.0, 0.0, 1.0, 1.0, 0.0, 0.0, 1.0, 1.0, 0.0, 0.0, 1.0, 1.0, 0.0, 0.0, 1.0, 1.0, 0.0, 0.0, 1.0, 1.0, 0.0, 0.0, 1.0, 1.0, 0.0, 0.0, 1.0, 1.0, 0.0, 0.0, 1.0, 1.0, 0.0, 0.0, 1.0, 1.0, 0.0, 0.0, 1.0, 1.0, 0.0, 0.0, 1.0, 1.0, 1.0, 1.0, 1.0, 1.0, 1.0, 1.0, 1.0, 1.0, 1.0, 1.0, 1.0, 1.0, 1.0, 1.0, 1.0, 1.0, 1.0, 1.0, 1.0, 1.0, 1.0, 1.0, 1.0, 1.0, 1.0, 1.0, 1.0, 1.0, 1.0, 1.0, 1.0, 1.0, 1.0, 1.0, 1.0, 1.0, 1.0, 1.0, 1.0, 1.0, 1.0, 1.0, 1.0, 1.0, 1.0, 1.0, 1.0, 1.0, 1.0, 1.0, 1.0, 1.0, 1.0, 1.0, 1.0, 1.0, 1.0, 1.0, 1.0, 1.0, 1.0, 1.0, 1.0, 0.0, 1.0, 0.0, 1.0, 0.0, 1.0, 0.0, 1.0, 0.0, 1.0, 0.0, 1.0, 0.0, 1.0, 0.0, 1.0, 0.0, 1.0, 0.0, 1.0, 0.0, 1.0, 0.0, 1.0, 0.0, 1.0, 0.0, 1.0, 0.0, 1.0, 0.0, 1.0, 0.0, 1.0, 0.0, 1.0, 0.0, 1.0, 0.0, 1.0, 0.0, 1.0, 0.0, 1.0, 0.0, 1.0, 0.0, 1.0, 0.0, 1.0, 0.0, 1.0, 0.0, 1.0, 0.0, 1.0, 0.0, 1.0, 0.0, 1.0, 0.0, 1.0, 0.0, 1.0, 0.0, 1.0, 0.0, 1.0, 0.0, 1.0, 0.0, 1.0, 0.0, 1.0, 0.0, 1.0, 0.0, 1.0, 0.0, 1.0, 0.0, 1.0, 0.0, 1.0, 0.0, 1.0, 0.0, 1.0, 0.0, 1.0, 0.0, 1.0, 0.0, 1.0, 0.0, 1.0, 0.0, 1.0, 0.0, 1.0, 0.0, 1.0, 0.0, 1.0, 0.0, 1.0, 0.0, 1.0, 0.0, 1.0, 0.0, 1.0, 0.0, 1.0, 0.0, 1.0, 0.0, 1.0, 0.0, 1.0, 0.0, 1.0, 0.0, 1.0, 0.0, 1.0, 0.0, 1.0, 0.0, 1.0, 0.0, 1.0, 0.0, 1.0, 0.0, 1.0, 0.0, 1.0, 0.0, 1.0, 0.0, 1.0, 0.0, 1.0, 0.0, 0.0, 1.0, 1.0, 0.0, 0.0, 1.0, 1.0, 0.0, 0.0, 1.0, 1.0, 0.0, 0.0, 1.0, 1.0, 0.0, 0.0, 1.0, 1.0, 0.0, 0.0, 1.0, 1.0, 0.0, 0.0, 1.0, 1.0, 0.0, 0.0, 1.0, 1.0, 0.0, 0.0, 1.0, 1.0, 0.0, 0.0, 1.0, 1.0, 0.0, 0.0, 1.0, 1.0, 0.0, 0.0, 1.0, 1.0, 0.0, 0.0, 1.0, 1.0, 0.0, 0.0, 1.0, 1.0, 0.0, 0.0, 1.0, 1.0, 0.0, 0.0, 1.0, 1.0, 0.0, 0.0, 1.0, 1.0, 0.0, 0.0, 1.0, 1.0, 0.0, 0.0, 1.0, 1.0, 0.0, 0.0, 1.0, 1.0, 0.0, 0.0, 1.0, 1.0, 0.0, 0.0, 1.0, 1.0, 0.0, 0.0, 1.0, 1.0, 0.0, 0.0, 1.0, 1.0, 0.0, 0.0, 1.0, 1.0, 0.0, 0.0, 1.0, 1.0, 0.0, 0.0, 1.0, 1.0, 0.0, 0.0, 1.0, 1.0, 0.0, 0.0, 1.0, 1.0, 0.0, 0.0, 1.0, 1.0, 0.0, 0.0, 1.0, 1.0, 0.0, 0.0, 1.0, 1.0, 0.0, 0.0, 1.0, 1.0, 0.0, 0.0, 1.0, 1.0, 0.0, 0.0, 1.0, 1.0, 0.0, 0.0, 1.0, 1.0, 0.0, 1.0, 1.0, 1.0, 0.0, 1.0, 1.0, 1.0, 0.0, 1.0, 1.0, 1.0, 0.0, 1.0, 1.0, 1.0, 0.0, 1.0, 1.0, 1.0, 0.0, 1.0, 1.0, 1.0, 0.0, 1.0, 1.0, 1.0, 0.0, 1.0, 1.0, 1.0, 0.0, 1.0, 1.0, 1.0, 0.0, 1.0, 1.0, 1.0, 0.0, 1.0, 1.0, 1.0, 0.0, 1.0, 1.0, 1.0, 0.0, 1.0, 1.0, 1.0, 0.0, 1.0, 1.0, 1.0, 0.0, 1.0, 1.0, 1.0, 0.0, 1.0, 1.0, 1.0, 0.0, 1.0, 1.0, 1.0, 0.0, 1.0, 1.0, 1.0, 0.0, 1.0, 1.0, 1.0, 0.0, 1.0, 1.0, 1.0, 0.0, 1.0, 1.0, 1.0, 0.0, 1.0, 1.0, 1.0, 0.0, 1.0, 1.0, 1.0, 0.0, 1.0, 1.0, 1.0, 0.0, 1.0, 1.0, 1.0, 0.0, 1.0, 1.0, 1.0, 0.0, 1.0, 1.0, 1.0, 0.0, 1.0, 1.0, 1.0, 0.0, 1.0, 1.0, 1.0, 0.0, 1.0, 1.0, 1.0, 0.0, 1.0, 1.0, 1.0, 0.0, 1.0, 1.0, 1.0, 0.0, 1.0, 1.0, 1.0, 0.0, 1.0, 1.0, 1.0, 0.0, 1.0, 1.0, 1.0, 0.0, 1.0, 1.0, 1.0, 1.0, 1.0, 1.0, 1.0, 1.0, 1.0, 1.0, 1.0, 1.0, 1.0, 1.0, 1.0, 1.0, 1.0, 1.0, 1.0, 1.0, 1.0, 1.0, 1.0, 1.0, 1.0, 1.0, 1.0, 1.0, 1.0, 1.0, 1.0, 1.0, 1.0, 1.0, 1.0, 1.0, 1.0, 1.0, 1.0, 1.0, 1.0, 1.0, 1.0, 1.0, 1.0, 1.0, 1.0, 1.0, 1.0, 1.0, 1.0, 1.0, 1.0, 1.0, 1.0, 1.0, 1.0, 1.0, 1.0, 1.0, 1.0, 1.0, 1.0, 1.0, 1.0, 1.0, 1.0, 1.0, 1.0, 1.0, 1.0, 1.0, 1.0, 1.0, 1.0, 1.0, 1.0, 1.0, 1.0, 1.0, 1.0, 1.0, 1.0, 1.0, 1.0, 1.0, 1.0, 1.0, 1.0, 1.0, 1.0, 1.0, 1.0, 1.0, 1.0, 1.0, 1.0, 1.0, 1.0, 1.0, 1.0, 1.0, 1.0, 1.0, 1.0, 1.0, 1.0, 1.0, 1.0, 1.0, 1.0, 1.0, 1.0, 1.0, 1.0, 1.0, 1.0, 1.0, 1.0, 1.0, 1.0, 1.0, 1.0, 1.0, 1.0, 1.0, 1.0, 1.0, 1.0, 1.0, 1.0, 1.0, 1.0, 1.0, 1.0, 1.0, 1.0, 1.0, 1.0, 1.0, 1.0, 1.0, 1.0, 1.0, 1.0, 1.0, 1.0, 1.0, 1.0, 1.0, 1.0, 1.0, 1.0, 1.0, 1.0, 1.0, 1.0, 1.0, 1.0, 1.0, 1.0, 1.0, 1.0, 1.0, 1.0, 1.0, 1.0, 1.0, 1.0, 1.0, 1.0, 1.0, 1.0, 1.0, 1.0, 1.0, 1.0, 1.0, 1.0, 1.0, 1.0, 1.0, 1.0, 1.0, 1.0, 1.0, 1.0, 1.0, 1.0, 1.0, 1.0, 1.0, 1.0, 1.0, 1.0, 1.0, 1.0, 1.0, 1.0, 1.0, 1.0, 1.0, 1.0, 1.0, 1.0, 1.0, 1.0, 1.0, 1.0, 1.0, 1.0, 1.0, 1.0, 1.0, 1.0, 1.0, 1.0, 1.0, 1.0, 1.0, 1.0, 1.0, 1.0, 1.0, 1.0, 1.0, 1.0, 1.0, 1.0, 1.0, 1.0, 1.0, 1.0, 1.0, 1.0, 1.0, 1.0, 1.0, 1.0, 1.0, 1.0, 1.0, 1.0, 1.0, 1.0, 1.0, 1.0, 1.0, 1.0, 1.0, 1.0, 1.0, 1.0, 1.0, 1.0, 1.0, 1.0, 1.0, 1.0, 1.0, 1.0, 1.0, 1.0, 1.0, 1.0, 1.0, 1.0, 1.0, 1.0, 1.0, 1.0, 1.0, 1.0, 1.0, 1.0, 1.0, 1.0, 1.0, 1.0, 1.0, 1.0, 1.0, 1.0, 1.0, 1.0, 1.0, 1.0, 1.0, 1.0, 1.0, 1.0, 1.0, 1.0, 1.0, 1.0, 1.0, 1.0, 1.0, 1.0, 1.0, 1.0, 1.0, 1.0, 1.0, 1.0, 1.0, 1.0, 1.0, 1.0, 1.0, 1.0, 1.0, 1.0, 1.0, 1.0, 1.0, 1.0, 1.0, 1.0, 1.0, 1.0, 1.0, 1.0, 1.0, 1.0, 1.0, 1.0, 1.0, 1.0, 1.0, 1.0, 1.0, 1.0, 1.0, 1.0, 1.0, 1.0, 1.0, 1.0, 1.0, 1.0, 1.0, 1.0, 1.0, 1.0, 1.0, 1.0, 1.0, 1.0, 1.0, 1.0, 1.0, 1.0, 1.0, 1.0, 1.0, 1.0, 1.0, 1.0, 1.0, 1.0, 1.0, 1.0, 1.0, 1.0, 1.0, 1.0, 1.0, 1.0, 1.0, 1.0, 1.0, 1.0, 1.0, 1.0, 1.0, 1.0, 1.0, 1.0, 1.0, 1.0, 1.0, 1.0, 1.0, 1.0, 1.0, 1.0, 1.0, 1.0, 1.0, 1.0, 1.0, 1.0, 1.0, 1.0, 1.0, 1.0, 1.0, 1.0, 1.0, 1.0, 1.0, 1.0, 1.0, 1.0, 1.0, 1.0, 1.0, 1.0, 1.0, 1.0, 1.0, 1.0, 1.0, 1.0, 1.0, 1.0, 1.0, 1.0, 1.0, 1.0, 1.0, 1.0, 1.0, 1.0, 1.0, 1.0, 1.0, 1.0, 1.0, 1.0, 1.0, 1.0, 1.0, 1.0, 1.0, 1.0, 1.0, 1.0, 1.0, 1.0, 1.0, 1.0, 1.0, 1.0, 1.0, 1.0, 1.0, 1.0, 1.0, 1.0, 1.0, 1.0, 1.0, 1.0, 1.0, 1.0, 1.0, 1.0, 1.0, 1.0, 1.0, 1.0, 1.0, 1.0, 1.0, 1.0, 1.0, 1.0, 1.0, 1.0, 1.0, 1.0, 1.0, 1.0, 1.0, 1.0, 1.0, 1.0, 1.0, 1.0, 1.0, 1.0, 1.0, 1.0, 1.0, 1.0, 1.0, 1.0, 1.0, 1.0, 1.0, 1.0, 1.0, 1.0, 1.0, 1.0, 1.0, 1.0, 1.0, 1.0, 1.0, 1.0, 1.0, 1.0, 1.0, 1.0, 1.0, 1.0, 1.0, 1.0, 1.0, 1.0, 1.0, 1.0, 1.0, 1.0, 1.0, 1.0, 1.0, 1.0, 1.0, 1.0, 1.0, 1.0, 1.0, 1.0, 1.0, 1.0, 1.0, 1.0, 1.0, 1.0, 1.0, 1.0, 1.0, 1.0, 1.0, 1.0, 1.0, 1.0, 1.0, 1.0, 1.0, 1.0, 1.0, 1.0, 1.0, 1.0, 1.0, 1.0, 1.0, 1.0, 1.0, 1.0, 1.0, 1.0, 1.0, 1.0, 1.0, 1.0, 1.0, 1.0, 1.0, 1.0, 1.0, 1.0, 1.0, 1.0, 1.0, 1.0, 1.0, 1.0, 1.0, 1.0, 1.0, 1.0, 1.0, 1.0, 1.0, 1.0, 1.0, 1.0, 1.0, 1.0, 1.0, 1.0, 1.0, 1.0, 1.0, 1.0, 1.0, 1.0, 1.0, 1.0, 1.0, 1.0, 1.0, 1.0, 1.0, 1.0, 1.0, 1.0, 1.0, 1.0, 1.0, 1.0, 1.0, 1.0, 1.0, 1.0, 1.0, 1.0, 1.0, 1.0, 1.0, 1.0, 1.0, 1.0, 1.0, 1.0, 1.0, 1.0, 1.0, 1.0, 1.0, 1.0, 1.0, 1.0, 1.0, 1.0, 1.0, 1.0, 1.0, 1.0, 1.0, 1.0, 1.0, 1.0, 1.0, 1.0, 1.0, 1.0, 1.0, 1.0, 1.0, 1.0, 1.0, 1.0, 1.0, 1.0, 1.0, 1.0, 1.0, 1.0, 1.0, 1.0, 1.0, 1.0, 1.0, 1.0, 1.0, 1.0, 1.0, 1.0, 1.0, 1.0, 1.0, 1.0, 1.0, 1.0, 1.0, 1.0, 1.0, 1.0, 1.0, 1.0, 1.0, 1.0, 1.0, 1.0, 1.0, 1.0, 1.0, 1.0, 1.0, 1.0, 1.0, 1.0, 1.0, 1.0, 1.0, 1.0, 1.0, 1.0, 1.0, 1.0, 1.0, 1.0, 1.0, 1.0, 1.0, 1.0, 1.0, 1.0, 1.0, 1.0])
me_lightclock.materials.append(None)
me_lightclock.materials.append(mat_lightclock)
me_lightclock.use_remesh_preserve_volume = False
me_lightclock.use_remesh_preserve_attributes = False
me_lightclock.use_mirror_vertex_groups = False
me_lightclock.use_paint_bone_selection = False
me_lightclock.use_paint_mask = True
me_lightclock.update()

# ---- objects
ob_hemi_003 = bpy.data.objects.new('Hemi.003', light_hemi_003)
ob_lightclock = bpy.data.objects.new('LightClock', me_lightclock)

# ---- transforms, parenting, visibility, modifiers, constraints
ob_hemi_003.location = (0.0, 0.0, 0.0)
ob_hemi_003.hide_viewport = True
ob_hemi_003.lineart.crease_threshold = 0.0
ob_lightclock.location = (0.0, 0.0, 0.0)
ob_lightclock.rotation_euler = (0.0, -0.0, -3.142)
ob_lightclock.lineart.crease_threshold = 0.0

# ---- collection membership
col_collection_1.objects.link(ob_hemi_003)
col_collection_1.objects.link(ob_lightclock)

# ---- scene / render settings (as saved in the file)
scene.frame_start = 1; scene.frame_end = 250; scene.frame_set(1)
scene.render.engine = 'BLENDER_EEVEE_NEXT'
scene.render.resolution_percentage = 50
scene.render.dither_intensity = 0.0
scene.cycles.use_denoising = False
scene.cycles.samples = 128
scene.cycles.sampling_pattern = 'TABULATED_SOBOL'
scene.cycles.use_adaptive_sampling = False
scene.cycles.use_light_tree = False
scene.cycles.blur_glossy = 0.0
scene.cycles.sample_clamp_indirect = 0.0
scene.view_settings.view_transform = 'Standard'
bpy.context.view_layer.update()

# ---- added for rendering (the .blend has no active camera): camera
cam_auto = bpy.data.cameras.new('AutoCamera')
cam_auto.lens = 50.0
cam_auto.sensor_width = 36.0
cam_auto.clip_end = 1000.0
ob_auto_camera = bpy.data.objects.new('AutoCamera', cam_auto)
scene.collection.objects.link(ob_auto_camera)
ob_auto_camera.location = (3.50497, -4.20597, 2.80398)
ob_auto_camera.rotation_euler = (1.09748, -7.21219e-08, 0.694738)
scene.camera = ob_auto_camera
bpy.context.view_layer.update()
